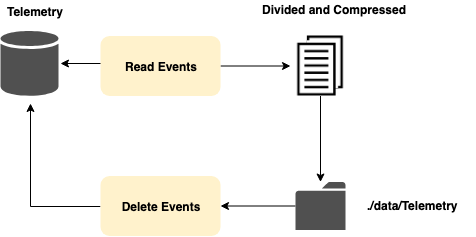

The diagram above was exported from draw.io. Its source (the exported page's mxGraphModel, read from the mxfile embedded in the PNG):
<mxGraphModel dx="758" dy="450" grid="1" gridSize="10" guides="1" tooltips="1" connect="1" arrows="1" fold="1" page="1" pageScale="1" pageWidth="1100" pageHeight="850" background="#ffffff" math="0" shadow="0">
  <root>
    <mxCell id="0" />
    <mxCell id="1" parent="0" />
    <mxCell id="ERQTB4fgOOS2uh5Doips-8" style="edgeStyle=orthogonalEdgeStyle;rounded=0;orthogonalLoop=1;jettySize=auto;html=1;exitX=0;exitY=0.5;exitDx=0;exitDy=0;entryX=1;entryY=0.5;entryDx=0;entryDy=0;fontStyle=1" parent="1" edge="1">
      <mxGeometry relative="1" as="geometry">
        <mxPoint x="80" y="190" as="targetPoint" />
        <mxPoint x="125" y="190" as="sourcePoint" />
      </mxGeometry>
    </mxCell>
    <mxCell id="0EVwziiRlTUwmEP-LlNe-1" value="" style="shadow=0;dashed=0;html=1;strokeColor=none;fillColor=#505050;labelPosition=center;verticalLabelPosition=bottom;verticalAlign=top;outlineConnect=0;align=center;shape=mxgraph.office.databases.database;" parent="1" vertex="1">
      <mxGeometry x="20" y="157.5" width="58" height="65" as="geometry" />
    </mxCell>
    <mxCell id="0EVwziiRlTUwmEP-LlNe-2" value="Telemetry" style="text;html=1;resizable=0;points=[];autosize=1;align=left;verticalAlign=top;spacingTop=-4;fontStyle=1" parent="1" vertex="1">
      <mxGeometry x="25" y="129" width="70" height="20" as="geometry" />
    </mxCell>
    <mxCell id="WnNzaxfeDqt3tFBcCNHa-2" value="" style="edgeStyle=orthogonalEdgeStyle;rounded=0;orthogonalLoop=1;jettySize=auto;html=1;" edge="1" parent="1" source="S58F0nD2k4_0SZ-UTOTn-1" target="WnNzaxfeDqt3tFBcCNHa-1">
      <mxGeometry relative="1" as="geometry" />
    </mxCell>
    <mxCell id="S58F0nD2k4_0SZ-UTOTn-1" value="&lt;span&gt;&lt;b&gt;Read Events&lt;/b&gt;&lt;/span&gt;" style="rounded=1;whiteSpace=wrap;html=1;fillColor=#fff2cc;strokeColor=none;" vertex="1" parent="1">
      <mxGeometry x="120" y="162.5" width="120" height="60" as="geometry" />
    </mxCell>
    <mxCell id="WnNzaxfeDqt3tFBcCNHa-13" value="" style="edgeStyle=orthogonalEdgeStyle;rounded=0;orthogonalLoop=1;jettySize=auto;html=1;" edge="1" parent="1" source="WnNzaxfeDqt3tFBcCNHa-8">
      <mxGeometry relative="1" as="geometry">
        <mxPoint x="50" y="230" as="targetPoint" />
      </mxGeometry>
    </mxCell>
    <mxCell id="WnNzaxfeDqt3tFBcCNHa-8" value="&lt;b&gt;Delete Events&lt;/b&gt;&lt;br&gt;" style="rounded=1;whiteSpace=wrap;html=1;fillColor=#fff2cc;strokeColor=none;" vertex="1" parent="1">
      <mxGeometry x="120" y="302.5" width="120" height="60" as="geometry" />
    </mxCell>
    <mxCell id="WnNzaxfeDqt3tFBcCNHa-10" value="" style="edgeStyle=orthogonalEdgeStyle;rounded=0;orthogonalLoop=1;jettySize=auto;html=1;" edge="1" parent="1" source="WnNzaxfeDqt3tFBcCNHa-1" target="WnNzaxfeDqt3tFBcCNHa-4">
      <mxGeometry relative="1" as="geometry" />
    </mxCell>
    <mxCell id="WnNzaxfeDqt3tFBcCNHa-1" value="" style="shape=image;html=1;verticalAlign=top;verticalLabelPosition=bottom;labelBackgroundColor=#ffffff;imageAspect=0;aspect=fixed;image=https://cdn2.iconfinder.com/data/icons/ios-tab-bar/25/Documents-128.png" vertex="1" parent="1">
      <mxGeometry x="310" y="162.5" width="60" height="60" as="geometry" />
    </mxCell>
    <mxCell id="WnNzaxfeDqt3tFBcCNHa-3" value="&lt;b&gt;Divided and Compressed&lt;/b&gt;" style="text;html=1;resizable=0;points=[];autosize=1;align=left;verticalAlign=top;spacingTop=-4;" vertex="1" parent="1">
      <mxGeometry x="280" y="127" width="160" height="20" as="geometry" />
    </mxCell>
    <mxCell id="WnNzaxfeDqt3tFBcCNHa-11" value="" style="edgeStyle=orthogonalEdgeStyle;rounded=0;orthogonalLoop=1;jettySize=auto;html=1;" edge="1" parent="1" source="WnNzaxfeDqt3tFBcCNHa-4" target="WnNzaxfeDqt3tFBcCNHa-8">
      <mxGeometry relative="1" as="geometry" />
    </mxCell>
    <mxCell id="WnNzaxfeDqt3tFBcCNHa-4" value="" style="shadow=0;dashed=0;html=1;strokeColor=none;fillColor=#505050;labelPosition=center;verticalLabelPosition=bottom;verticalAlign=top;outlineConnect=0;align=center;shape=mxgraph.office.concepts.folder;" vertex="1" parent="1">
      <mxGeometry x="315" y="308.5" width="50" height="48" as="geometry" />
    </mxCell>
    <mxCell id="WnNzaxfeDqt3tFBcCNHa-5" value="&lt;b&gt;./data/Telemetry&lt;/b&gt;&lt;br&gt;" style="text;html=1;resizable=0;points=[];autosize=1;align=left;verticalAlign=top;spacingTop=-4;" vertex="1" parent="1">
      <mxGeometry x="385" y="322.5" width="110" height="20" as="geometry" />
    </mxCell>
  </root>
</mxGraphModel>